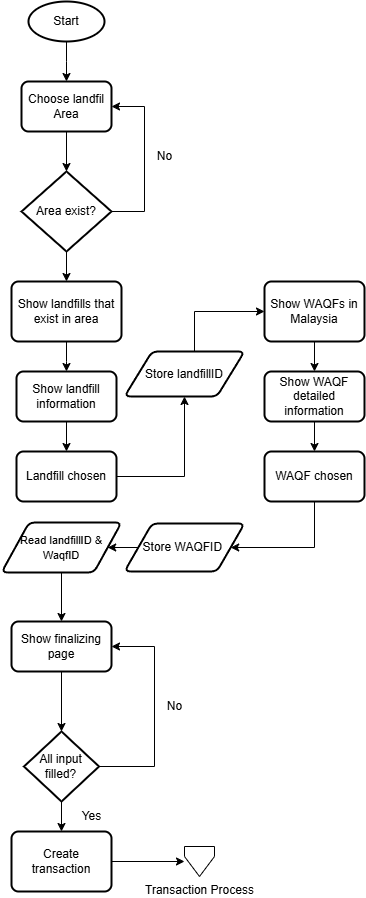

The diagram above was exported from draw.io. Its source (the exported page's mxGraphModel, read from the mxfile embedded in the PNG):
<mxGraphModel dx="1417" dy="1287" grid="1" gridSize="10" guides="1" tooltips="1" connect="1" arrows="1" fold="1" page="1" pageScale="1" pageWidth="827" pageHeight="1169" math="0" shadow="0">
  <root>
    <mxCell id="0" />
    <mxCell id="1" parent="0" />
    <mxCell id="5h0IbugndRS2BIEDZNDP-4" style="edgeStyle=orthogonalEdgeStyle;rounded=0;orthogonalLoop=1;jettySize=auto;html=1;" edge="1" parent="1" source="5h0IbugndRS2BIEDZNDP-5">
      <mxGeometry relative="1" as="geometry">
        <mxPoint x="275" y="540" as="targetPoint" />
      </mxGeometry>
    </mxCell>
    <mxCell id="5h0IbugndRS2BIEDZNDP-5" value="Start" style="strokeWidth=2;html=1;shape=mxgraph.flowchart.start_1;whiteSpace=wrap;" vertex="1" parent="1">
      <mxGeometry x="237" y="460" width="76" height="40" as="geometry" />
    </mxCell>
    <mxCell id="5h0IbugndRS2BIEDZNDP-6" value="Choose landfil Area" style="rounded=1;whiteSpace=wrap;html=1;absoluteArcSize=1;arcSize=14;strokeWidth=2;" vertex="1" parent="1">
      <mxGeometry x="230" y="540" width="90" height="50" as="geometry" />
    </mxCell>
    <mxCell id="5h0IbugndRS2BIEDZNDP-7" style="edgeStyle=orthogonalEdgeStyle;rounded=0;orthogonalLoop=1;jettySize=auto;html=1;entryX=1;entryY=0.5;entryDx=0;entryDy=0;" edge="1" parent="1" source="5h0IbugndRS2BIEDZNDP-9" target="5h0IbugndRS2BIEDZNDP-6">
      <mxGeometry relative="1" as="geometry">
        <Array as="points">
          <mxPoint x="353" y="670" />
          <mxPoint x="353" y="565" />
        </Array>
      </mxGeometry>
    </mxCell>
    <mxCell id="5h0IbugndRS2BIEDZNDP-8" style="edgeStyle=orthogonalEdgeStyle;rounded=0;orthogonalLoop=1;jettySize=auto;html=1;entryX=0.5;entryY=0;entryDx=0;entryDy=0;" edge="1" parent="1" source="5h0IbugndRS2BIEDZNDP-9" target="5h0IbugndRS2BIEDZNDP-12">
      <mxGeometry relative="1" as="geometry" />
    </mxCell>
    <mxCell id="5h0IbugndRS2BIEDZNDP-9" value="Area exist?" style="strokeWidth=2;html=1;shape=mxgraph.flowchart.decision;whiteSpace=wrap;" vertex="1" parent="1">
      <mxGeometry x="230" y="630" width="90" height="80" as="geometry" />
    </mxCell>
    <mxCell id="5h0IbugndRS2BIEDZNDP-10" style="edgeStyle=orthogonalEdgeStyle;rounded=0;orthogonalLoop=1;jettySize=auto;html=1;entryX=0.5;entryY=0;entryDx=0;entryDy=0;entryPerimeter=0;" edge="1" parent="1" source="5h0IbugndRS2BIEDZNDP-6" target="5h0IbugndRS2BIEDZNDP-9">
      <mxGeometry relative="1" as="geometry" />
    </mxCell>
    <mxCell id="5h0IbugndRS2BIEDZNDP-11" value="No" style="text;html=1;align=center;verticalAlign=middle;resizable=0;points=[];autosize=1;strokeColor=none;fillColor=none;" vertex="1" parent="1">
      <mxGeometry x="353" y="600" width="40" height="30" as="geometry" />
    </mxCell>
    <mxCell id="5h0IbugndRS2BIEDZNDP-12" value="Show landfills that exist in area" style="rounded=1;whiteSpace=wrap;html=1;absoluteArcSize=1;arcSize=14;strokeWidth=2;" vertex="1" parent="1">
      <mxGeometry x="220" y="740" width="110" height="60" as="geometry" />
    </mxCell>
    <mxCell id="5h0IbugndRS2BIEDZNDP-13" style="edgeStyle=orthogonalEdgeStyle;rounded=0;orthogonalLoop=1;jettySize=auto;html=1;entryX=0.5;entryY=0;entryDx=0;entryDy=0;entryPerimeter=0;" edge="1" parent="1" source="5h0IbugndRS2BIEDZNDP-12">
      <mxGeometry relative="1" as="geometry">
        <mxPoint x="275" y="830" as="targetPoint" />
      </mxGeometry>
    </mxCell>
    <mxCell id="5h0IbugndRS2BIEDZNDP-14" style="edgeStyle=orthogonalEdgeStyle;rounded=0;orthogonalLoop=1;jettySize=auto;html=1;" edge="1" parent="1" source="5h0IbugndRS2BIEDZNDP-15" target="5h0IbugndRS2BIEDZNDP-17">
      <mxGeometry relative="1" as="geometry" />
    </mxCell>
    <mxCell id="5h0IbugndRS2BIEDZNDP-15" value="Landfill chosen" style="rounded=1;whiteSpace=wrap;html=1;absoluteArcSize=1;arcSize=14;strokeWidth=2;" vertex="1" parent="1">
      <mxGeometry x="225" y="910" width="100" height="50" as="geometry" />
    </mxCell>
    <mxCell id="5h0IbugndRS2BIEDZNDP-16" style="edgeStyle=orthogonalEdgeStyle;rounded=0;orthogonalLoop=1;jettySize=auto;html=1;entryX=0;entryY=0.5;entryDx=0;entryDy=0;" edge="1" parent="1" source="5h0IbugndRS2BIEDZNDP-17" target="5h0IbugndRS2BIEDZNDP-19">
      <mxGeometry relative="1" as="geometry">
        <Array as="points">
          <mxPoint x="403" y="770" />
        </Array>
      </mxGeometry>
    </mxCell>
    <mxCell id="5h0IbugndRS2BIEDZNDP-17" value="Store landfillID" style="shape=parallelogram;html=1;strokeWidth=2;perimeter=parallelogramPerimeter;whiteSpace=wrap;rounded=1;arcSize=12;size=0.23;" vertex="1" parent="1">
      <mxGeometry x="333" y="810" width="120" height="45" as="geometry" />
    </mxCell>
    <mxCell id="5h0IbugndRS2BIEDZNDP-18" style="edgeStyle=orthogonalEdgeStyle;rounded=0;orthogonalLoop=1;jettySize=auto;html=1;entryX=0.5;entryY=0;entryDx=0;entryDy=0;" edge="1" parent="1" source="5h0IbugndRS2BIEDZNDP-19" target="5h0IbugndRS2BIEDZNDP-21">
      <mxGeometry relative="1" as="geometry" />
    </mxCell>
    <mxCell id="5h0IbugndRS2BIEDZNDP-19" value="Show WAQFs in Malaysia" style="rounded=1;whiteSpace=wrap;html=1;absoluteArcSize=1;arcSize=14;strokeWidth=2;" vertex="1" parent="1">
      <mxGeometry x="473" y="740" width="100" height="60" as="geometry" />
    </mxCell>
    <mxCell id="5h0IbugndRS2BIEDZNDP-20" style="edgeStyle=orthogonalEdgeStyle;rounded=0;orthogonalLoop=1;jettySize=auto;html=1;" edge="1" parent="1" source="5h0IbugndRS2BIEDZNDP-21" target="5h0IbugndRS2BIEDZNDP-25">
      <mxGeometry relative="1" as="geometry" />
    </mxCell>
    <mxCell id="5h0IbugndRS2BIEDZNDP-21" value="Show WAQF detailed information" style="rounded=1;whiteSpace=wrap;html=1;absoluteArcSize=1;arcSize=14;strokeWidth=2;" vertex="1" parent="1">
      <mxGeometry x="473" y="830" width="100" height="50" as="geometry" />
    </mxCell>
    <mxCell id="5h0IbugndRS2BIEDZNDP-22" style="edgeStyle=orthogonalEdgeStyle;rounded=0;orthogonalLoop=1;jettySize=auto;html=1;" edge="1" parent="1" source="5h0IbugndRS2BIEDZNDP-23" target="5h0IbugndRS2BIEDZNDP-15">
      <mxGeometry relative="1" as="geometry" />
    </mxCell>
    <mxCell id="5h0IbugndRS2BIEDZNDP-23" value="Show landfill information" style="rounded=1;whiteSpace=wrap;html=1;absoluteArcSize=1;arcSize=14;strokeWidth=2;" vertex="1" parent="1">
      <mxGeometry x="225" y="830" width="100" height="50" as="geometry" />
    </mxCell>
    <mxCell id="5h0IbugndRS2BIEDZNDP-24" style="edgeStyle=orthogonalEdgeStyle;rounded=0;orthogonalLoop=1;jettySize=auto;html=1;" edge="1" parent="1" source="5h0IbugndRS2BIEDZNDP-25" target="5h0IbugndRS2BIEDZNDP-27">
      <mxGeometry relative="1" as="geometry">
        <Array as="points">
          <mxPoint x="523" y="1006" />
        </Array>
      </mxGeometry>
    </mxCell>
    <mxCell id="5h0IbugndRS2BIEDZNDP-25" value="WAQF chosen" style="rounded=1;whiteSpace=wrap;html=1;absoluteArcSize=1;arcSize=14;strokeWidth=2;" vertex="1" parent="1">
      <mxGeometry x="473" y="910" width="100" height="50" as="geometry" />
    </mxCell>
    <mxCell id="5h0IbugndRS2BIEDZNDP-26" style="edgeStyle=orthogonalEdgeStyle;rounded=0;orthogonalLoop=1;jettySize=auto;html=1;" edge="1" parent="1" source="5h0IbugndRS2BIEDZNDP-27" target="5h0IbugndRS2BIEDZNDP-29">
      <mxGeometry relative="1" as="geometry" />
    </mxCell>
    <mxCell id="5h0IbugndRS2BIEDZNDP-27" value="Store WAQFID&amp;nbsp;" style="shape=parallelogram;html=1;strokeWidth=2;perimeter=parallelogramPerimeter;whiteSpace=wrap;rounded=1;arcSize=12;size=0.23;" vertex="1" parent="1">
      <mxGeometry x="333" y="982" width="120" height="48" as="geometry" />
    </mxCell>
    <mxCell id="5h0IbugndRS2BIEDZNDP-28" style="edgeStyle=orthogonalEdgeStyle;rounded=0;orthogonalLoop=1;jettySize=auto;html=1;" edge="1" parent="1" source="5h0IbugndRS2BIEDZNDP-29" target="5h0IbugndRS2BIEDZNDP-31">
      <mxGeometry relative="1" as="geometry" />
    </mxCell>
    <mxCell id="5h0IbugndRS2BIEDZNDP-29" value="&lt;font style=&quot;font-size: 11px;&quot;&gt;Read landfillID &amp;amp; WaqfID&lt;/font&gt;" style="shape=parallelogram;html=1;strokeWidth=2;perimeter=parallelogramPerimeter;whiteSpace=wrap;rounded=1;arcSize=12;size=0.23;" vertex="1" parent="1">
      <mxGeometry x="210" y="981" width="120" height="50" as="geometry" />
    </mxCell>
    <mxCell id="5h0IbugndRS2BIEDZNDP-30" style="edgeStyle=orthogonalEdgeStyle;rounded=0;orthogonalLoop=1;jettySize=auto;html=1;" edge="1" parent="1" source="5h0IbugndRS2BIEDZNDP-31" target="5h0IbugndRS2BIEDZNDP-34">
      <mxGeometry relative="1" as="geometry" />
    </mxCell>
    <mxCell id="5h0IbugndRS2BIEDZNDP-31" value="Show finalizing page" style="rounded=1;whiteSpace=wrap;html=1;absoluteArcSize=1;arcSize=14;strokeWidth=2;" vertex="1" parent="1">
      <mxGeometry x="220" y="1080" width="100" height="50" as="geometry" />
    </mxCell>
    <mxCell id="5h0IbugndRS2BIEDZNDP-32" style="edgeStyle=orthogonalEdgeStyle;rounded=0;orthogonalLoop=1;jettySize=auto;html=1;" edge="1" parent="1" source="5h0IbugndRS2BIEDZNDP-34" target="5h0IbugndRS2BIEDZNDP-38">
      <mxGeometry relative="1" as="geometry" />
    </mxCell>
    <mxCell id="5h0IbugndRS2BIEDZNDP-33" style="edgeStyle=orthogonalEdgeStyle;rounded=0;orthogonalLoop=1;jettySize=auto;html=1;" edge="1" parent="1" source="5h0IbugndRS2BIEDZNDP-34" target="5h0IbugndRS2BIEDZNDP-31">
      <mxGeometry relative="1" as="geometry">
        <Array as="points">
          <mxPoint x="363" y="1225" />
          <mxPoint x="363" y="1105" />
        </Array>
      </mxGeometry>
    </mxCell>
    <mxCell id="5h0IbugndRS2BIEDZNDP-34" value="All input filled?" style="strokeWidth=2;html=1;shape=mxgraph.flowchart.decision;whiteSpace=wrap;" vertex="1" parent="1">
      <mxGeometry x="232.5" y="1190" width="75" height="70" as="geometry" />
    </mxCell>
    <mxCell id="5h0IbugndRS2BIEDZNDP-35" value="No" style="text;html=1;align=center;verticalAlign=middle;resizable=0;points=[];autosize=1;strokeColor=none;fillColor=none;" vertex="1" parent="1">
      <mxGeometry x="363" y="1150" width="40" height="30" as="geometry" />
    </mxCell>
    <mxCell id="5h0IbugndRS2BIEDZNDP-36" value="Yes" style="text;html=1;align=center;verticalAlign=middle;resizable=0;points=[];autosize=1;strokeColor=none;fillColor=none;" vertex="1" parent="1">
      <mxGeometry x="280" y="1260" width="40" height="30" as="geometry" />
    </mxCell>
    <mxCell id="5h0IbugndRS2BIEDZNDP-37" style="edgeStyle=orthogonalEdgeStyle;rounded=0;orthogonalLoop=1;jettySize=auto;html=1;" edge="1" parent="1" source="5h0IbugndRS2BIEDZNDP-38" target="5h0IbugndRS2BIEDZNDP-39">
      <mxGeometry relative="1" as="geometry" />
    </mxCell>
    <mxCell id="5h0IbugndRS2BIEDZNDP-38" value="Create transaction" style="rounded=1;whiteSpace=wrap;html=1;absoluteArcSize=1;arcSize=14;strokeWidth=2;" vertex="1" parent="1">
      <mxGeometry x="220" y="1290" width="100" height="60" as="geometry" />
    </mxCell>
    <mxCell id="5h0IbugndRS2BIEDZNDP-39" value="Transaction Process" style="verticalLabelPosition=bottom;verticalAlign=top;html=1;shape=offPageConnector;rounded=0;size=0.6666666666666666;" vertex="1" parent="1">
      <mxGeometry x="393" y="1305" width="30" height="30" as="geometry" />
    </mxCell>
  </root>
</mxGraphModel>